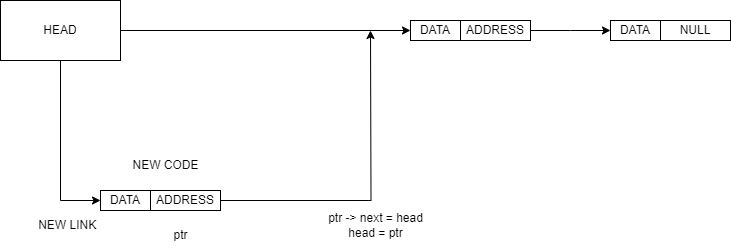

The diagram above was exported from draw.io. Its source (the exported page's mxGraphModel, read from the mxfile embedded in the PNG):
<mxGraphModel dx="1221" dy="731" grid="1" gridSize="10" guides="1" tooltips="1" connect="1" arrows="1" fold="1" page="1" pageScale="1" pageWidth="850" pageHeight="1100" math="0" shadow="0">
  <root>
    <mxCell id="0" />
    <mxCell id="1" parent="0" />
    <mxCell id="stCPFP1H5lYTBOyLpdsh-2" style="edgeStyle=orthogonalEdgeStyle;rounded=0;orthogonalLoop=1;jettySize=auto;html=1;" edge="1" parent="1" source="stCPFP1H5lYTBOyLpdsh-1" target="stCPFP1H5lYTBOyLpdsh-3">
      <mxGeometry relative="1" as="geometry">
        <mxPoint x="520" y="220" as="targetPoint" />
      </mxGeometry>
    </mxCell>
    <mxCell id="stCPFP1H5lYTBOyLpdsh-10" style="edgeStyle=orthogonalEdgeStyle;rounded=0;orthogonalLoop=1;jettySize=auto;html=1;exitX=0.5;exitY=1;exitDx=0;exitDy=0;entryX=0;entryY=0.5;entryDx=0;entryDy=0;" edge="1" parent="1" source="stCPFP1H5lYTBOyLpdsh-1" target="stCPFP1H5lYTBOyLpdsh-8">
      <mxGeometry relative="1" as="geometry" />
    </mxCell>
    <mxCell id="stCPFP1H5lYTBOyLpdsh-1" value="HEAD" style="rounded=0;whiteSpace=wrap;html=1;" vertex="1" parent="1">
      <mxGeometry x="50" y="190" width="120" height="60" as="geometry" />
    </mxCell>
    <mxCell id="stCPFP1H5lYTBOyLpdsh-3" value="DATA" style="rounded=0;whiteSpace=wrap;html=1;" vertex="1" parent="1">
      <mxGeometry x="460" y="210" width="50" height="20" as="geometry" />
    </mxCell>
    <mxCell id="stCPFP1H5lYTBOyLpdsh-12" style="edgeStyle=orthogonalEdgeStyle;rounded=0;orthogonalLoop=1;jettySize=auto;html=1;exitX=1;exitY=0.5;exitDx=0;exitDy=0;" edge="1" parent="1" source="stCPFP1H5lYTBOyLpdsh-4">
      <mxGeometry relative="1" as="geometry">
        <mxPoint x="660" y="220" as="targetPoint" />
      </mxGeometry>
    </mxCell>
    <mxCell id="stCPFP1H5lYTBOyLpdsh-4" value="ADDRESS" style="rounded=0;whiteSpace=wrap;html=1;" vertex="1" parent="1">
      <mxGeometry x="510" y="210" width="70" height="20" as="geometry" />
    </mxCell>
    <mxCell id="stCPFP1H5lYTBOyLpdsh-8" value="DATA" style="rounded=0;whiteSpace=wrap;html=1;" vertex="1" parent="1">
      <mxGeometry x="150" y="380" width="50" height="20" as="geometry" />
    </mxCell>
    <mxCell id="stCPFP1H5lYTBOyLpdsh-11" style="edgeStyle=orthogonalEdgeStyle;rounded=0;orthogonalLoop=1;jettySize=auto;html=1;exitX=1;exitY=0.5;exitDx=0;exitDy=0;" edge="1" parent="1" source="stCPFP1H5lYTBOyLpdsh-9">
      <mxGeometry relative="1" as="geometry">
        <mxPoint x="420" y="220" as="targetPoint" />
      </mxGeometry>
    </mxCell>
    <mxCell id="stCPFP1H5lYTBOyLpdsh-9" value="ADDRESS" style="rounded=0;whiteSpace=wrap;html=1;" vertex="1" parent="1">
      <mxGeometry x="200" y="380" width="70" height="20" as="geometry" />
    </mxCell>
    <mxCell id="stCPFP1H5lYTBOyLpdsh-13" value="DATA" style="rounded=0;whiteSpace=wrap;html=1;" vertex="1" parent="1">
      <mxGeometry x="660" y="210" width="50" height="20" as="geometry" />
    </mxCell>
    <mxCell id="stCPFP1H5lYTBOyLpdsh-14" value="NULL" style="rounded=0;whiteSpace=wrap;html=1;" vertex="1" parent="1">
      <mxGeometry x="710" y="210" width="70" height="20" as="geometry" />
    </mxCell>
    <mxCell id="stCPFP1H5lYTBOyLpdsh-15" value="NEW CODE" style="text;html=1;align=center;verticalAlign=middle;resizable=0;points=[];autosize=1;strokeColor=none;fillColor=none;" vertex="1" parent="1">
      <mxGeometry x="170" y="340" width="90" height="30" as="geometry" />
    </mxCell>
    <mxCell id="stCPFP1H5lYTBOyLpdsh-16" value="&amp;nbsp;NEW LINK" style="text;html=1;align=center;verticalAlign=middle;resizable=0;points=[];autosize=1;strokeColor=none;fillColor=none;" vertex="1" parent="1">
      <mxGeometry x="75" y="400" width="80" height="30" as="geometry" />
    </mxCell>
    <mxCell id="stCPFP1H5lYTBOyLpdsh-17" value="ptr" style="text;html=1;align=center;verticalAlign=middle;resizable=0;points=[];autosize=1;strokeColor=none;fillColor=none;" vertex="1" parent="1">
      <mxGeometry x="210" y="410" width="40" height="30" as="geometry" />
    </mxCell>
    <mxCell id="stCPFP1H5lYTBOyLpdsh-18" value="ptr -&amp;gt; next = head&lt;div&gt;head = ptr&lt;/div&gt;" style="text;html=1;align=center;verticalAlign=middle;resizable=0;points=[];autosize=1;strokeColor=none;fillColor=none;" vertex="1" parent="1">
      <mxGeometry x="365" y="395" width="120" height="40" as="geometry" />
    </mxCell>
  </root>
</mxGraphModel>